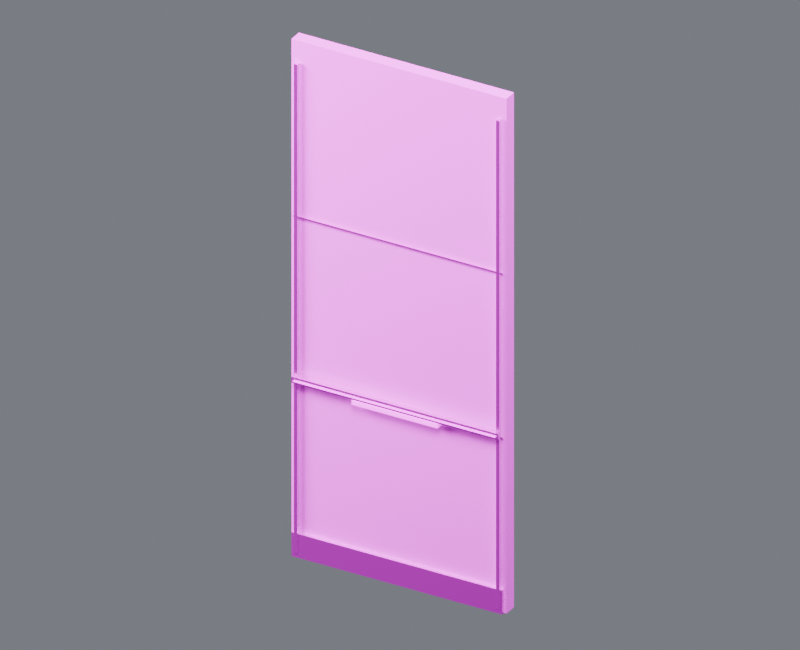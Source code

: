 # Source: wall_x_15_rear.blend  (saved by Blender 4.5.87; exported with 4.5.12 LTS)
import bpy
from mathutils import Matrix  # noqa: F401  (used for matrix-valued properties, if any)

bpy.ops.wm.read_factory_settings(use_empty=True)
scene = bpy.context.scene
scene.name = 'Component_wall_x_15_rear'

# ---- collections
col_01______wall_x_15_rear = bpy.data.collections.new('01_制作组件_wall_x_15_rear'); scene.collection.children.link(col_01______wall_x_15_rear)
col_15 = bpy.data.collections.new('后墙_15米_制作源'); col_01______wall_x_15_rear.children.link(col_15)
col_02______wall_x_15_rear = bpy.data.collections.new('02_游戏输出_wall_x_15_rear'); scene.collection.children.link(col_02______wall_x_15_rear)
col_15_1 = bpy.data.collections.new('后墙_15米_输出包'); col_02______wall_x_15_rear.children.link(col_15_1)
col_90_preview_component_wall_x_15_rear = bpy.data.collections.new('90_Preview_Component_wall_x_15_rear'); scene.collection.children.link(col_90_preview_component_wall_x_15_rear)

# ---- images (referenced by path relative to the original .blend; pixels are not part of the script)
import os
ASSET_DIR = os.environ.get("B2B_ASSET_DIR", "")  # directory of the original .blend (textures are referenced by path, not embedded)
HERE = os.path.dirname(os.path.abspath(__file__))  # packed textures are extracted next to this script under _unpacked/

def load_image(name, relpath, width, height, colorspace="sRGB"):
    """Load a texture the original file referenced (path relative to the .blend, or extracted next to this script)."""
    p = next((c for c in (os.path.join(HERE, relpath), os.path.join(ASSET_DIR, relpath)) if relpath and os.path.exists(c)), "")
    if p:
        img = bpy.data.images.load(p, check_existing=True)
        img.name = name
    else:  # same state as the original file: an image datablock whose file is absent (Cycles renders it pink)
        img = bpy.data.images.new(name, width, height)
        img.source = "FILE"
        img.filepath = "//" + (relpath or name)
    img.colorspace_settings.name = colorspace
    return img
img_10x10_512_png = load_image('设施低亮多巴胺色盘_10x10_512.png', '设施低亮多巴胺色盘_10x10_512.png', 1024, 1024, 'sRGB')

# ---- materials (node trees are filled in below, after node groups)
mat_02 = bpy.data.materials.new('02_细腻哑光_青绿大面')
mat_01 = bpy.data.materials.new('01_精工金属_紫色骨架')
mat_04_______ui = bpy.data.materials.new('04_柔和自发光_UI灯光')

# ---- material node trees
mat_02.use_nodes = True; mat_02.node_tree.nodes.clear()
_N = mat_02.node_tree.nodes; _L = mat_02.node_tree.links
n0 = _N.new('ShaderNodeUVMap'); n0.name = 'UV 贴图'; n0.location = (0, 0)
n0.uv_map = 'PaletteUV'
n1 = _N.new('ShaderNodeTexImage'); n1.name = '图像纹理'; n1.location = (0, 0)
n1.image = img_10x10_512_png
n1.interpolation = 'Closest'
n2 = _N.new('ShaderNodeBsdfPrincipled'); n2.name = '原理化 BSDF'; n2.location = (0, 0)
n2.inputs[1].default_value = 0.02
n2.inputs[2].default_value = 0.7
n3 = _N.new('ShaderNodeOutputMaterial'); n3.name = '材质输出'; n3.location = (0, 0)
_L.new(n0.outputs[0], n1.inputs[0])
_L.new(n1.outputs[0], n2.inputs[0])
_L.new(n2.outputs[0], n3.inputs[0])
n3.is_active_output = True
mat_01.use_nodes = True; mat_01.node_tree.nodes.clear()
_N = mat_01.node_tree.nodes; _L = mat_01.node_tree.links
n0 = _N.new('ShaderNodeUVMap'); n0.name = 'UV 贴图'; n0.location = (0, 0)
n0.uv_map = 'PaletteUV'
n1 = _N.new('ShaderNodeTexImage'); n1.name = '图像纹理'; n1.location = (0, 0)
n1.image = img_10x10_512_png
n1.interpolation = 'Closest'
n2 = _N.new('ShaderNodeBsdfPrincipled'); n2.name = '原理化 BSDF'; n2.location = (0, 0)
n2.inputs[1].default_value = 0.86
n2.inputs[2].default_value = 0.27
n3 = _N.new('ShaderNodeOutputMaterial'); n3.name = '材质输出'; n3.location = (0, 0)
_L.new(n0.outputs[0], n1.inputs[0])
_L.new(n1.outputs[0], n2.inputs[0])
_L.new(n2.outputs[0], n3.inputs[0])
n3.is_active_output = True
mat_04_______ui.use_nodes = True; mat_04_______ui.node_tree.nodes.clear()
_N = mat_04_______ui.node_tree.nodes; _L = mat_04_______ui.node_tree.links
n0 = _N.new('ShaderNodeUVMap'); n0.name = 'UV 贴图'; n0.location = (0, 0)
n0.uv_map = 'PaletteUV'
n1 = _N.new('ShaderNodeTexImage'); n1.name = '图像纹理'; n1.location = (0, 0)
n1.image = img_10x10_512_png
n1.interpolation = 'Closest'
n2 = _N.new('ShaderNodeBsdfPrincipled'); n2.name = '原理化 BSDF'; n2.location = (0, 0)
n2.inputs[2].default_value = 0.36
n2.inputs[28].default_value = 1.5
n3 = _N.new('ShaderNodeOutputMaterial'); n3.name = '材质输出'; n3.location = (0, 0)
_L.new(n0.outputs[0], n1.inputs[0])
_L.new(n1.outputs[0], n2.inputs[0])
_L.new(n2.outputs[0], n3.inputs[0])
_L.new(n1.outputs[0], n2.inputs[27])
n3.is_active_output = True

# ---- world
world_component_studio = bpy.data.worlds.new('Component_Studio'); scene.world = world_component_studio
world_component_studio.use_nodes = True; world_component_studio.node_tree.nodes.clear()
_N = world_component_studio.node_tree.nodes; _L = world_component_studio.node_tree.links
n0 = _N.new('ShaderNodeBackground'); n0.name = 'Background'; n0.location = (-200, 100)
n0.inputs[0].default_value = (0.3, 0.32, 0.36, 1.0)
n0.inputs[1].default_value = 0.45
n1 = _N.new('ShaderNodeOutputWorld'); n1.name = 'World Output'; n1.location = (200, 100)
_L.new(n0.outputs[0], n1.inputs[0])
n1.is_active_output = True

# ---- cameras
cam_camera_component_wall_x_15_rear = bpy.data.cameras.new('Camera_Component_wall_x_15_rear')
cam_camera_component_wall_x_15_rear.type = 'ORTHO'
cam_camera_component_wall_x_15_rear.ortho_scale = 16.15

# ---- lights
light_key_component_wall_x_15_rear = bpy.data.lights.new('Key_Component_wall_x_15_rear', 'AREA')
light_key_component_wall_x_15_rear.energy = 2.837e+04
light_key_component_wall_x_15_rear.size = 12.92
light_fill_component_wall_x_15_rear = bpy.data.lights.new('Fill_Component_wall_x_15_rear', 'AREA')
light_fill_component_wall_x_15_rear.energy = 1.669e+04
light_fill_component_wall_x_15_rear.size = 12.92
light_rim_component_wall_x_15_rear = bpy.data.lights.new('Rim_Component_wall_x_15_rear', 'AREA')
light_rim_component_wall_x_15_rear.energy = 2.169e+04
light_rim_component_wall_x_15_rear.size = 12.92

# ---- meshes
me_15_______00_mesh = bpy.data.meshes.new('后墙_15米_制作_部件00_Mesh')
me_15_______00_mesh.from_pydata([(-2.5, -0.0445, 0.0), (2.5, -0.0445, 0.0), (2.5, 0.2555, 0.0), (-2.5, 0.2555, 0.0), (-2.5, -0.0445, 11.9), (2.5, -0.0445, 11.9), (2.5, 0.2555, 11.9), (-2.5, 0.2555, 11.9)], [], [(0, 1, 2, 3), (4, 7, 6, 5), (0, 4, 5, 1), (1, 5, 6, 2), (2, 6, 7, 3), (4, 0, 3, 7)])
_uv = me_15_______00_mesh.uv_layers.new(name='PaletteUV')
_uv.uv.foreach_set('vector', [0.926, 0.926, 0.974, 0.926, 0.974, 0.974, 0.926, 0.974, 0.926, 0.926, 0.974, 0.926, 0.974, 0.974, 0.926, 0.974, 0.926, 0.926, 0.974, 0.926, 0.974, 0.974, 0.926, 0.974, 0.926, 0.926, 0.974, 0.926, 0.974, 0.974, 0.926, 0.974, 0.926, 0.926, 0.974, 0.926, 0.974, 0.974, 0.926, 0.974, 0.926, 0.926, 0.974, 0.926, 0.974, 0.974, 0.926, 0.974])
me_15_______00_mesh.materials.append(mat_02)
me_15_______00_mesh.update()
me_15_______01_mesh = bpy.data.meshes.new('后墙_15米_制作_部件01_Mesh')
me_15_______01_mesh.from_pydata([(-2.45, -0.1345, 0.005), (-2.45, -0.1345, 0.555), (-2.45, -0.0345, 0.005), (-2.45, -0.0345, 0.555), (2.45, -0.1345, 0.005), (2.45, -0.1345, 0.555), (2.45, -0.0345, 0.005), (2.45, -0.0345, 0.555)], [], [(0, 1, 3, 2), (2, 3, 7, 6), (6, 7, 5, 4), (4, 5, 1, 0), (2, 6, 4, 0), (7, 3, 1, 5)])
_uv = me_15_______01_mesh.uv_layers.new(name='PaletteUV')
_uv.uv.foreach_set('vector', [0.926, 0.826, 0.974, 0.826, 0.974, 0.874, 0.926, 0.874, 0.926, 0.826, 0.974, 0.826, 0.974, 0.874, 0.926, 0.874, 0.926, 0.826, 0.974, 0.826, 0.974, 0.874, 0.926, 0.874, 0.926, 0.826, 0.974, 0.826, 0.974, 0.874, 0.926, 0.874, 0.926, 0.826, 0.974, 0.826, 0.974, 0.874, 0.926, 0.874, 0.926, 0.826, 0.974, 0.826, 0.974, 0.874, 0.926, 0.874])
me_15_______01_mesh.materials.append(mat_01)
me_15_______01_mesh.update()
me_15_______02_mesh = bpy.data.meshes.new('后墙_15米_制作_部件02_Mesh')
me_15_______02_mesh.from_pydata([(-2.43, -0.092, 4.033), (-2.43, -0.092, 4.068), (-2.43, -0.067, 4.033), (-2.43, -0.067, 4.068), (2.43, -0.092, 4.033), (2.43, -0.092, 4.068), (2.43, -0.067, 4.033), (2.43, -0.067, 4.068)], [], [(0, 1, 3, 2), (2, 3, 7, 6), (6, 7, 5, 4), (4, 5, 1, 0), (2, 6, 4, 0), (7, 3, 1, 5)])
_uv = me_15_______02_mesh.uv_layers.new(name='PaletteUV')
_uv.uv.foreach_set('vector', [0.926, 0.726, 0.974, 0.726, 0.974, 0.774, 0.926, 0.774, 0.926, 0.726, 0.974, 0.726, 0.974, 0.774, 0.926, 0.774, 0.926, 0.726, 0.974, 0.726, 0.974, 0.774, 0.926, 0.774, 0.926, 0.726, 0.974, 0.726, 0.974, 0.774, 0.926, 0.774, 0.926, 0.726, 0.974, 0.726, 0.974, 0.774, 0.926, 0.774, 0.926, 0.726, 0.974, 0.726, 0.974, 0.774, 0.926, 0.774])
me_15_______02_mesh.materials.append(mat_01)
me_15_______02_mesh.update()
me_15_______03_mesh = bpy.data.meshes.new('后墙_15米_制作_部件03_Mesh')
me_15_______03_mesh.from_pydata([(-2.43, -0.092, 7.832), (-2.43, -0.092, 7.867), (-2.43, -0.067, 7.832), (-2.43, -0.067, 7.867), (2.43, -0.092, 7.832), (2.43, -0.092, 7.867), (2.43, -0.067, 7.832), (2.43, -0.067, 7.867)], [], [(0, 1, 3, 2), (2, 3, 7, 6), (6, 7, 5, 4), (4, 5, 1, 0), (2, 6, 4, 0), (7, 3, 1, 5)])
_uv = me_15_______03_mesh.uv_layers.new(name='PaletteUV')
_uv.uv.foreach_set('vector', [0.926, 0.726, 0.974, 0.726, 0.974, 0.774, 0.926, 0.774, 0.926, 0.726, 0.974, 0.726, 0.974, 0.774, 0.926, 0.774, 0.926, 0.726, 0.974, 0.726, 0.974, 0.774, 0.926, 0.774, 0.926, 0.726, 0.974, 0.726, 0.974, 0.774, 0.926, 0.774, 0.926, 0.726, 0.974, 0.726, 0.974, 0.774, 0.926, 0.774, 0.926, 0.726, 0.974, 0.726, 0.974, 0.774, 0.926, 0.774])
me_15_______03_mesh.materials.append(mat_01)
me_15_______03_mesh.update()
me_15_______04_mesh = bpy.data.meshes.new('后墙_15米_制作_部件04_Mesh')
me_15_______04_mesh.from_pydata([(-2.388, -0.1445, 0.1), (-2.388, -0.1445, 11.4), (-2.388, -0.0645, 0.1), (-2.388, -0.0645, 11.4), (-2.312, -0.1445, 0.1), (-2.312, -0.1445, 11.4), (-2.312, -0.0645, 0.1), (-2.312, -0.0645, 11.4)], [], [(0, 1, 3, 2), (2, 3, 7, 6), (6, 7, 5, 4), (4, 5, 1, 0), (2, 6, 4, 0), (7, 3, 1, 5)])
_uv = me_15_______04_mesh.uv_layers.new(name='PaletteUV')
_uv.uv.foreach_set('vector', [0.926, 0.626, 0.974, 0.626, 0.974, 0.674, 0.926, 0.674, 0.926, 0.626, 0.974, 0.626, 0.974, 0.674, 0.926, 0.674, 0.926, 0.626, 0.974, 0.626, 0.974, 0.674, 0.926, 0.674, 0.926, 0.626, 0.974, 0.626, 0.974, 0.674, 0.926, 0.674, 0.926, 0.626, 0.974, 0.626, 0.974, 0.674, 0.926, 0.674, 0.926, 0.626, 0.974, 0.626, 0.974, 0.674, 0.926, 0.674])
me_15_______04_mesh.materials.append(mat_01)
me_15_______04_mesh.update()
me_15_______05_mesh = bpy.data.meshes.new('后墙_15米_制作_部件05_Mesh')
me_15_______05_mesh.from_pydata([(2.312, -0.1445, 0.1), (2.312, -0.1445, 11.4), (2.312, -0.0645, 0.1), (2.312, -0.0645, 11.4), (2.388, -0.1445, 0.1), (2.388, -0.1445, 11.4), (2.388, -0.0645, 0.1), (2.388, -0.0645, 11.4)], [], [(0, 1, 3, 2), (2, 3, 7, 6), (6, 7, 5, 4), (4, 5, 1, 0), (2, 6, 4, 0), (7, 3, 1, 5)])
_uv = me_15_______05_mesh.uv_layers.new(name='PaletteUV')
_uv.uv.foreach_set('vector', [0.926, 0.626, 0.974, 0.626, 0.974, 0.674, 0.926, 0.674, 0.926, 0.626, 0.974, 0.626, 0.974, 0.674, 0.926, 0.674, 0.926, 0.626, 0.974, 0.626, 0.974, 0.674, 0.926, 0.674, 0.926, 0.626, 0.974, 0.626, 0.974, 0.674, 0.926, 0.674, 0.926, 0.626, 0.974, 0.626, 0.974, 0.674, 0.926, 0.674, 0.926, 0.626, 0.974, 0.626, 0.974, 0.674, 0.926, 0.674])
me_15_______05_mesh.materials.append(mat_01)
me_15_______05_mesh.update()
me_15_______06_mesh = bpy.data.meshes.new('后墙_15米_制作_部件06_Mesh')
me_15_______06_mesh.from_pydata([(-2.4, -0.2295, 4.07), (-2.4, -0.2295, 4.21), (-2.4, -0.1195, 4.07), (-2.4, -0.1195, 4.21), (2.4, -0.2295, 4.07), (2.4, -0.2295, 4.21), (2.4, -0.1195, 4.07), (2.4, -0.1195, 4.21)], [], [(0, 1, 3, 2), (2, 3, 7, 6), (6, 7, 5, 4), (4, 5, 1, 0), (2, 6, 4, 0), (7, 3, 1, 5)])
_uv = me_15_______06_mesh.uv_layers.new(name='PaletteUV')
_uv.uv.foreach_set('vector', [0.926, 0.926, 0.974, 0.926, 0.974, 0.974, 0.926, 0.974, 0.926, 0.926, 0.974, 0.926, 0.974, 0.974, 0.926, 0.974, 0.926, 0.926, 0.974, 0.926, 0.974, 0.974, 0.926, 0.974, 0.926, 0.926, 0.974, 0.926, 0.974, 0.974, 0.926, 0.974, 0.926, 0.926, 0.974, 0.926, 0.974, 0.974, 0.926, 0.974, 0.926, 0.926, 0.974, 0.926, 0.974, 0.974, 0.926, 0.974])
me_15_______06_mesh.materials.append(mat_01)
me_15_______06_mesh.update()
me_15_________mesh = bpy.data.meshes.new('后墙_15米_制作_自发光_Mesh')
me_15_________mesh.from_pydata([(-2.35, -0.2555, 4.118), (-2.35, -0.2555, 4.142), (-2.35, -0.2435, 4.118), (-2.35, -0.2435, 4.142), (2.35, -0.2555, 4.118), (2.35, -0.2555, 4.142), (2.35, -0.2435, 4.118), (2.35, -0.2435, 4.142)], [], [(0, 1, 3, 2), (2, 3, 7, 6), (6, 7, 5, 4), (4, 5, 1, 0), (2, 6, 4, 0), (7, 3, 1, 5)])
_uv = me_15_________mesh.uv_layers.new(name='PaletteUV')
_uv.uv.foreach_set('vector', [0.326, 0.426, 0.374, 0.426, 0.374, 0.474, 0.326, 0.474, 0.326, 0.426, 0.374, 0.426, 0.374, 0.474, 0.326, 0.474, 0.326, 0.426, 0.374, 0.426, 0.374, 0.474, 0.326, 0.474, 0.326, 0.426, 0.374, 0.426, 0.374, 0.474, 0.326, 0.474, 0.326, 0.426, 0.374, 0.426, 0.374, 0.474, 0.326, 0.474, 0.326, 0.426, 0.374, 0.426, 0.374, 0.474, 0.326, 0.474])
me_15_________mesh.materials.append(mat_04_______ui)
me_15_________mesh.update()
me_15_________mesh_001 = bpy.data.meshes.new('后墙_15米_制作_自发光_Mesh.001')
me_15_________mesh_001.from_pydata([(-1.0, -0.2295, 3.95), (-1.0, -0.2295, 4.05), (-1.0, -0.0995, 3.95), (-1.0, -0.0995, 4.05), (1.0, -0.2295, 3.95), (1.0, -0.2295, 4.05), (1.0, -0.0995, 3.95), (1.0, -0.0995, 4.05)], [], [(0, 1, 3, 2), (2, 3, 7, 6), (6, 7, 5, 4), (4, 5, 1, 0), (2, 6, 4, 0), (7, 3, 1, 5)])
_uv = me_15_________mesh_001.uv_layers.new(name='PaletteUV')
_uv.uv.foreach_set('vector', [0.926, 0.126, 0.974, 0.126, 0.974, 0.174, 0.926, 0.174, 0.926, 0.126, 0.974, 0.126, 0.974, 0.174, 0.926, 0.174, 0.926, 0.126, 0.974, 0.126, 0.974, 0.174, 0.926, 0.174, 0.926, 0.126, 0.974, 0.126, 0.974, 0.174, 0.926, 0.174, 0.926, 0.126, 0.974, 0.126, 0.974, 0.174, 0.926, 0.174, 0.926, 0.126, 0.974, 0.126, 0.974, 0.174, 0.926, 0.174])
me_15_________mesh_001.materials.append(mat_04_______ui)
me_15_________mesh_001.update()
me_15_______00_mesh_1 = bpy.data.meshes.new('后墙_15米_输出_部件00_Mesh')
me_15_______00_mesh_1.from_pydata([(-2.5, -0.0445, 0.0), (2.5, -0.0445, 0.0), (2.5, 0.2555, 0.0), (-2.5, 0.2555, 0.0), (-2.5, -0.0445, 11.9), (2.5, -0.0445, 11.9), (2.5, 0.2555, 11.9), (-2.5, 0.2555, 11.9)], [], [(0, 1, 2, 3), (4, 7, 6, 5), (0, 4, 5, 1), (1, 5, 6, 2), (2, 6, 7, 3), (4, 0, 3, 7)])
_uv = me_15_______00_mesh_1.uv_layers.new(name='PaletteUV')
_uv.uv.foreach_set('vector', [0.926, 0.926, 0.974, 0.926, 0.974, 0.974, 0.926, 0.974, 0.926, 0.926, 0.974, 0.926, 0.974, 0.974, 0.926, 0.974, 0.926, 0.926, 0.974, 0.926, 0.974, 0.974, 0.926, 0.974, 0.926, 0.926, 0.974, 0.926, 0.974, 0.974, 0.926, 0.974, 0.926, 0.926, 0.974, 0.926, 0.974, 0.974, 0.926, 0.974, 0.926, 0.926, 0.974, 0.926, 0.974, 0.974, 0.926, 0.974])
me_15_______00_mesh_1.materials.append(mat_02)
me_15_______00_mesh_1.update()
me_15_______01_mesh_1 = bpy.data.meshes.new('后墙_15米_输出_部件01_Mesh')
me_15_______01_mesh_1.from_pydata([(-2.45, -0.1345, 0.005), (-2.45, -0.1345, 0.555), (-2.45, -0.0345, 0.005), (-2.45, -0.0345, 0.555), (2.45, -0.1345, 0.005), (2.45, -0.1345, 0.555), (2.45, -0.0345, 0.005), (2.45, -0.0345, 0.555)], [], [(0, 1, 3, 2), (2, 3, 7, 6), (6, 7, 5, 4), (4, 5, 1, 0), (2, 6, 4, 0), (7, 3, 1, 5)])
_uv = me_15_______01_mesh_1.uv_layers.new(name='PaletteUV')
_uv.uv.foreach_set('vector', [0.926, 0.826, 0.974, 0.826, 0.974, 0.874, 0.926, 0.874, 0.926, 0.826, 0.974, 0.826, 0.974, 0.874, 0.926, 0.874, 0.926, 0.826, 0.974, 0.826, 0.974, 0.874, 0.926, 0.874, 0.926, 0.826, 0.974, 0.826, 0.974, 0.874, 0.926, 0.874, 0.926, 0.826, 0.974, 0.826, 0.974, 0.874, 0.926, 0.874, 0.926, 0.826, 0.974, 0.826, 0.974, 0.874, 0.926, 0.874])
me_15_______01_mesh_1.materials.append(mat_01)
me_15_______01_mesh_1.update()
me_15_______02_mesh_1 = bpy.data.meshes.new('后墙_15米_输出_部件02_Mesh')
me_15_______02_mesh_1.from_pydata([(-2.43, -0.092, 4.033), (-2.43, -0.092, 4.068), (-2.43, -0.067, 4.033), (-2.43, -0.067, 4.068), (2.43, -0.092, 4.033), (2.43, -0.092, 4.068), (2.43, -0.067, 4.033), (2.43, -0.067, 4.068)], [], [(0, 1, 3, 2), (2, 3, 7, 6), (6, 7, 5, 4), (4, 5, 1, 0), (2, 6, 4, 0), (7, 3, 1, 5)])
_uv = me_15_______02_mesh_1.uv_layers.new(name='PaletteUV')
_uv.uv.foreach_set('vector', [0.926, 0.726, 0.974, 0.726, 0.974, 0.774, 0.926, 0.774, 0.926, 0.726, 0.974, 0.726, 0.974, 0.774, 0.926, 0.774, 0.926, 0.726, 0.974, 0.726, 0.974, 0.774, 0.926, 0.774, 0.926, 0.726, 0.974, 0.726, 0.974, 0.774, 0.926, 0.774, 0.926, 0.726, 0.974, 0.726, 0.974, 0.774, 0.926, 0.774, 0.926, 0.726, 0.974, 0.726, 0.974, 0.774, 0.926, 0.774])
me_15_______02_mesh_1.materials.append(mat_01)
me_15_______02_mesh_1.update()
me_15_______03_mesh_1 = bpy.data.meshes.new('后墙_15米_输出_部件03_Mesh')
me_15_______03_mesh_1.from_pydata([(-2.43, -0.092, 7.832), (-2.43, -0.092, 7.867), (-2.43, -0.067, 7.832), (-2.43, -0.067, 7.867), (2.43, -0.092, 7.832), (2.43, -0.092, 7.867), (2.43, -0.067, 7.832), (2.43, -0.067, 7.867)], [], [(0, 1, 3, 2), (2, 3, 7, 6), (6, 7, 5, 4), (4, 5, 1, 0), (2, 6, 4, 0), (7, 3, 1, 5)])
_uv = me_15_______03_mesh_1.uv_layers.new(name='PaletteUV')
_uv.uv.foreach_set('vector', [0.926, 0.726, 0.974, 0.726, 0.974, 0.774, 0.926, 0.774, 0.926, 0.726, 0.974, 0.726, 0.974, 0.774, 0.926, 0.774, 0.926, 0.726, 0.974, 0.726, 0.974, 0.774, 0.926, 0.774, 0.926, 0.726, 0.974, 0.726, 0.974, 0.774, 0.926, 0.774, 0.926, 0.726, 0.974, 0.726, 0.974, 0.774, 0.926, 0.774, 0.926, 0.726, 0.974, 0.726, 0.974, 0.774, 0.926, 0.774])
me_15_______03_mesh_1.materials.append(mat_01)
me_15_______03_mesh_1.update()
me_15_______04_mesh_1 = bpy.data.meshes.new('后墙_15米_输出_部件04_Mesh')
me_15_______04_mesh_1.from_pydata([(-2.388, -0.1445, 0.1), (-2.388, -0.1445, 11.4), (-2.388, -0.0645, 0.1), (-2.388, -0.0645, 11.4), (-2.312, -0.1445, 0.1), (-2.312, -0.1445, 11.4), (-2.312, -0.0645, 0.1), (-2.312, -0.0645, 11.4)], [], [(0, 1, 3, 2), (2, 3, 7, 6), (6, 7, 5, 4), (4, 5, 1, 0), (2, 6, 4, 0), (7, 3, 1, 5)])
_uv = me_15_______04_mesh_1.uv_layers.new(name='PaletteUV')
_uv.uv.foreach_set('vector', [0.926, 0.626, 0.974, 0.626, 0.974, 0.674, 0.926, 0.674, 0.926, 0.626, 0.974, 0.626, 0.974, 0.674, 0.926, 0.674, 0.926, 0.626, 0.974, 0.626, 0.974, 0.674, 0.926, 0.674, 0.926, 0.626, 0.974, 0.626, 0.974, 0.674, 0.926, 0.674, 0.926, 0.626, 0.974, 0.626, 0.974, 0.674, 0.926, 0.674, 0.926, 0.626, 0.974, 0.626, 0.974, 0.674, 0.926, 0.674])
me_15_______04_mesh_1.materials.append(mat_01)
me_15_______04_mesh_1.update()
me_15_______05_mesh_1 = bpy.data.meshes.new('后墙_15米_输出_部件05_Mesh')
me_15_______05_mesh_1.from_pydata([(2.312, -0.1445, 0.1), (2.312, -0.1445, 11.4), (2.312, -0.0645, 0.1), (2.312, -0.0645, 11.4), (2.388, -0.1445, 0.1), (2.388, -0.1445, 11.4), (2.388, -0.0645, 0.1), (2.388, -0.0645, 11.4)], [], [(0, 1, 3, 2), (2, 3, 7, 6), (6, 7, 5, 4), (4, 5, 1, 0), (2, 6, 4, 0), (7, 3, 1, 5)])
_uv = me_15_______05_mesh_1.uv_layers.new(name='PaletteUV')
_uv.uv.foreach_set('vector', [0.926, 0.626, 0.974, 0.626, 0.974, 0.674, 0.926, 0.674, 0.926, 0.626, 0.974, 0.626, 0.974, 0.674, 0.926, 0.674, 0.926, 0.626, 0.974, 0.626, 0.974, 0.674, 0.926, 0.674, 0.926, 0.626, 0.974, 0.626, 0.974, 0.674, 0.926, 0.674, 0.926, 0.626, 0.974, 0.626, 0.974, 0.674, 0.926, 0.674, 0.926, 0.626, 0.974, 0.626, 0.974, 0.674, 0.926, 0.674])
me_15_______05_mesh_1.materials.append(mat_01)
me_15_______05_mesh_1.update()
me_15_______06_mesh_1 = bpy.data.meshes.new('后墙_15米_输出_部件06_Mesh')
me_15_______06_mesh_1.from_pydata([(-2.4, -0.2295, 4.07), (-2.4, -0.2295, 4.21), (-2.4, -0.1195, 4.07), (-2.4, -0.1195, 4.21), (2.4, -0.2295, 4.07), (2.4, -0.2295, 4.21), (2.4, -0.1195, 4.07), (2.4, -0.1195, 4.21)], [], [(0, 1, 3, 2), (2, 3, 7, 6), (6, 7, 5, 4), (4, 5, 1, 0), (2, 6, 4, 0), (7, 3, 1, 5)])
_uv = me_15_______06_mesh_1.uv_layers.new(name='PaletteUV')
_uv.uv.foreach_set('vector', [0.926, 0.926, 0.974, 0.926, 0.974, 0.974, 0.926, 0.974, 0.926, 0.926, 0.974, 0.926, 0.974, 0.974, 0.926, 0.974, 0.926, 0.926, 0.974, 0.926, 0.974, 0.974, 0.926, 0.974, 0.926, 0.926, 0.974, 0.926, 0.974, 0.974, 0.926, 0.974, 0.926, 0.926, 0.974, 0.926, 0.974, 0.974, 0.926, 0.974, 0.926, 0.926, 0.974, 0.926, 0.974, 0.974, 0.926, 0.974])
me_15_______06_mesh_1.materials.append(mat_01)
me_15_______06_mesh_1.update()
me_15_________mesh_1 = bpy.data.meshes.new('后墙_15米_输出_自发光_Mesh')
me_15_________mesh_1.from_pydata([(-2.35, -0.2555, 4.118), (-2.35, -0.2555, 4.142), (-2.35, -0.2435, 4.118), (-2.35, -0.2435, 4.142), (2.35, -0.2555, 4.118), (2.35, -0.2555, 4.142), (2.35, -0.2435, 4.118), (2.35, -0.2435, 4.142)], [], [(0, 1, 3, 2), (2, 3, 7, 6), (6, 7, 5, 4), (4, 5, 1, 0), (2, 6, 4, 0), (7, 3, 1, 5)])
_uv = me_15_________mesh_1.uv_layers.new(name='PaletteUV')
_uv.uv.foreach_set('vector', [0.326, 0.426, 0.374, 0.426, 0.374, 0.474, 0.326, 0.474, 0.326, 0.426, 0.374, 0.426, 0.374, 0.474, 0.326, 0.474, 0.326, 0.426, 0.374, 0.426, 0.374, 0.474, 0.326, 0.474, 0.326, 0.426, 0.374, 0.426, 0.374, 0.474, 0.326, 0.474, 0.326, 0.426, 0.374, 0.426, 0.374, 0.474, 0.326, 0.474, 0.326, 0.426, 0.374, 0.426, 0.374, 0.474, 0.326, 0.474])
me_15_________mesh_1.materials.append(mat_04_______ui)
me_15_________mesh_1.update()
me_15_________mesh_001_1 = bpy.data.meshes.new('后墙_15米_输出_自发光_Mesh.001')
me_15_________mesh_001_1.from_pydata([(-1.0, -0.2295, 3.95), (-1.0, -0.2295, 4.05), (-1.0, -0.0995, 3.95), (-1.0, -0.0995, 4.05), (1.0, -0.2295, 3.95), (1.0, -0.2295, 4.05), (1.0, -0.0995, 3.95), (1.0, -0.0995, 4.05)], [], [(0, 1, 3, 2), (2, 3, 7, 6), (6, 7, 5, 4), (4, 5, 1, 0), (2, 6, 4, 0), (7, 3, 1, 5)])
_uv = me_15_________mesh_001_1.uv_layers.new(name='PaletteUV')
_uv.uv.foreach_set('vector', [0.926, 0.126, 0.974, 0.126, 0.974, 0.174, 0.926, 0.174, 0.926, 0.126, 0.974, 0.126, 0.974, 0.174, 0.926, 0.174, 0.926, 0.126, 0.974, 0.126, 0.974, 0.174, 0.926, 0.174, 0.926, 0.126, 0.974, 0.126, 0.974, 0.174, 0.926, 0.174, 0.926, 0.126, 0.974, 0.126, 0.974, 0.174, 0.926, 0.174, 0.926, 0.126, 0.974, 0.126, 0.974, 0.174, 0.926, 0.174])
me_15_________mesh_001_1.materials.append(mat_04_______ui)
me_15_________mesh_001_1.update()

# ---- objects
ob_root_wall_x_15_rear = bpy.data.objects.new('ROOT_wall_x_15_rear_制作源', None)
ob_15_______00 = bpy.data.objects.new('后墙_15米_制作_部件00', me_15_______00_mesh)
ob_15_______01 = bpy.data.objects.new('后墙_15米_制作_部件01', me_15_______01_mesh)
ob_15_______02 = bpy.data.objects.new('后墙_15米_制作_部件02', me_15_______02_mesh)
ob_15_______03 = bpy.data.objects.new('后墙_15米_制作_部件03', me_15_______03_mesh)
ob_15_______04 = bpy.data.objects.new('后墙_15米_制作_部件04', me_15_______04_mesh)
ob_15_______05 = bpy.data.objects.new('后墙_15米_制作_部件05', me_15_______05_mesh)
ob_15_______06 = bpy.data.objects.new('后墙_15米_制作_部件06', me_15_______06_mesh)
ob_15 = bpy.data.objects.new('后墙_15米_制作_自发光', me_15_________mesh)
ob_15_________001 = bpy.data.objects.new('后墙_15米_制作_自发光.001', me_15_________mesh_001)
ob_root_wall_x_15_rear_1 = bpy.data.objects.new('ROOT_wall_x_15_rear_组件', None)
ob_15_______00_1 = bpy.data.objects.new('后墙_15米_输出_部件00', me_15_______00_mesh_1)
ob_15_______01_1 = bpy.data.objects.new('后墙_15米_输出_部件01', me_15_______01_mesh_1)
ob_15_______02_1 = bpy.data.objects.new('后墙_15米_输出_部件02', me_15_______02_mesh_1)
ob_15_______03_1 = bpy.data.objects.new('后墙_15米_输出_部件03', me_15_______03_mesh_1)
ob_15_______04_1 = bpy.data.objects.new('后墙_15米_输出_部件04', me_15_______04_mesh_1)
ob_15_______05_1 = bpy.data.objects.new('后墙_15米_输出_部件05', me_15_______05_mesh_1)
ob_15_______06_1 = bpy.data.objects.new('后墙_15米_输出_部件06', me_15_______06_mesh_1)
ob_15_1 = bpy.data.objects.new('后墙_15米_输出_自发光', me_15_________mesh_1)
ob_15_________001_1 = bpy.data.objects.new('后墙_15米_输出_自发光.001', me_15_________mesh_001_1)
ob_camera_component_wall_x_15_rear = bpy.data.objects.new('Camera_Component_wall_x_15_rear', cam_camera_component_wall_x_15_rear)
ob_key_component_wall_x_15_rear = bpy.data.objects.new('Key_Component_wall_x_15_rear', light_key_component_wall_x_15_rear)
ob_fill_component_wall_x_15_rear = bpy.data.objects.new('Fill_Component_wall_x_15_rear', light_fill_component_wall_x_15_rear)
ob_rim_component_wall_x_15_rear = bpy.data.objects.new('Rim_Component_wall_x_15_rear', light_rim_component_wall_x_15_rear)

# ---- transforms, parenting, visibility, modifiers, constraints
ob_root_wall_x_15_rear.location = (0.0, 0.0, 0.0)
ob_15_______00.parent = ob_root_wall_x_15_rear
ob_15_______00.location = (0.0, 0.0, 0.0)
ob_15_______01.parent = ob_root_wall_x_15_rear
ob_15_______01.location = (0.0, 0.0, 0.0)
ob_15_______02.parent = ob_root_wall_x_15_rear
ob_15_______02.location = (0.0, 0.0, 0.0)
ob_15_______03.parent = ob_root_wall_x_15_rear
ob_15_______03.location = (0.0, 0.0, 0.0)
ob_15_______04.parent = ob_root_wall_x_15_rear
ob_15_______04.location = (0.0, 0.0, 0.0)
ob_15_______05.parent = ob_root_wall_x_15_rear
ob_15_______05.location = (0.0, 0.0, 0.0)
ob_15_______06.parent = ob_root_wall_x_15_rear
ob_15_______06.location = (0.0, 0.0, 0.0)
ob_15.parent = ob_root_wall_x_15_rear
ob_15.location = (0.0, 0.0, 0.0)
ob_15_________001.parent = ob_root_wall_x_15_rear
ob_15_________001.location = (0.0, 0.0, 0.0)
ob_root_wall_x_15_rear_1.location = (0.0, 0.0, 0.0)
ob_15_______00_1.parent = ob_root_wall_x_15_rear_1
ob_15_______00_1.location = (0.0, 0.0, 0.0)
ob_15_______01_1.parent = ob_root_wall_x_15_rear_1
ob_15_______01_1.location = (0.0, 0.0, 0.0)
ob_15_______02_1.parent = ob_root_wall_x_15_rear_1
ob_15_______02_1.location = (0.0, 0.0, 0.0)
ob_15_______03_1.parent = ob_root_wall_x_15_rear_1
ob_15_______03_1.location = (0.0, 0.0, 0.0)
ob_15_______04_1.parent = ob_root_wall_x_15_rear_1
ob_15_______04_1.location = (0.0, 0.0, 0.0)
ob_15_______05_1.parent = ob_root_wall_x_15_rear_1
ob_15_______05_1.location = (0.0, 0.0, 0.0)
ob_15_______06_1.parent = ob_root_wall_x_15_rear_1
ob_15_______06_1.location = (0.0, 0.0, 0.0)
ob_15_1.parent = ob_root_wall_x_15_rear_1
ob_15_1.location = (0.0, 0.0, 0.0)
ob_15_________001_1.parent = ob_root_wall_x_15_rear_1
ob_15_________001_1.location = (0.0, 0.0, 0.0)
ob_camera_component_wall_x_15_rear.location = (11.19, -19.59, 18.54)
ob_camera_component_wall_x_15_rear.rotation_euler = (1.062, 3.992e-08, 0.5191)
ob_key_component_wall_x_15_rear.location = (10.33, -20.67, 36.95)
ob_key_component_wall_x_15_rear.rotation_euler = (0.6405, -1.542e-08, 0.4636)
ob_fill_component_wall_x_15_rear.location = (-20.67, -10.33, 16.28)
ob_fill_component_wall_x_15_rear.rotation_euler = (1.15, -7.031e-09, -1.107)
ob_rim_component_wall_x_15_rear.location = (10.33, 20.67, 26.62)
ob_rim_component_wall_x_15_rear.rotation_euler = (0.8411, -4.921e-08, 2.678)

# ---- collection membership
col_15.objects.link(ob_root_wall_x_15_rear)
col_15.objects.link(ob_15_______00)
col_15.objects.link(ob_15_______01)
col_15.objects.link(ob_15_______02)
col_15.objects.link(ob_15_______03)
col_15.objects.link(ob_15_______04)
col_15.objects.link(ob_15_______05)
col_15.objects.link(ob_15_______06)
col_15.objects.link(ob_15)
col_15.objects.link(ob_15_________001)
col_15_1.objects.link(ob_root_wall_x_15_rear_1)
col_15_1.objects.link(ob_15_______00_1)
col_15_1.objects.link(ob_15_______01_1)
col_15_1.objects.link(ob_15_______02_1)
col_15_1.objects.link(ob_15_______03_1)
col_15_1.objects.link(ob_15_______04_1)
col_15_1.objects.link(ob_15_______05_1)
col_15_1.objects.link(ob_15_______06_1)
col_15_1.objects.link(ob_15_1)
col_15_1.objects.link(ob_15_________001_1)
col_90_preview_component_wall_x_15_rear.objects.link(ob_camera_component_wall_x_15_rear)
col_90_preview_component_wall_x_15_rear.objects.link(ob_key_component_wall_x_15_rear)
col_90_preview_component_wall_x_15_rear.objects.link(ob_fill_component_wall_x_15_rear)
col_90_preview_component_wall_x_15_rear.objects.link(ob_rim_component_wall_x_15_rear)
def _layer_coll(name, lc=None):
    lc = lc or bpy.context.view_layer.layer_collection
    for c in lc.children:
        if c.name == name: return c
        r = _layer_coll(name, c)
        if r: return r
_layer_coll('01_制作组件_wall_x_15_rear').exclude = True
_layer_coll('后墙_15米_制作源').exclude = True

# ---- scene / render settings (as saved in the file)
scene.camera = ob_camera_component_wall_x_15_rear
scene.frame_start = 1; scene.frame_end = 250; scene.frame_set(1)
scene.render.engine = 'CYCLES'
scene.render.image_settings.exr_codec = 'NONE'
scene.render.resolution_x = 800
scene.render.resolution_y = 650
scene.render.simplify_subdivision_render = 0
scene.render.simplify_child_particles_render = 0.0
scene.cycles.use_denoising = False
scene.cycles.samples = 8
scene.eevee.use_volume_custom_range = False
scene.eevee.use_fast_gi = False
scene.eevee.use_shadows = False
scene.view_settings.exposure = 0.5
scene.view_settings.white_balance_temperature = 0.0
scene.view_settings.white_balance_tint = 0.0
scene.view_settings.white_balance_whitepoint = (2.97, 0.5193, -0.0414)
bpy.context.view_layer.update()
